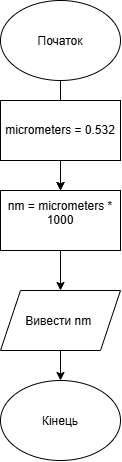

The diagram above was exported from draw.io. Its source (the exported page's mxGraphModel, read from the mxfile embedded in the PNG):
<mxGraphModel dx="1414" dy="795" grid="1" gridSize="10" guides="1" tooltips="1" connect="1" arrows="1" fold="1" page="1" pageScale="1" pageWidth="827" pageHeight="1169" math="0" shadow="0">
  <root>
    <mxCell id="0" />
    <mxCell id="1" parent="0" />
    <mxCell id="dviNKlOLPio4ZKE0NBz4-6" edge="1" parent="1" source="dviNKlOLPio4ZKE0NBz4-1" style="edgeStyle=orthogonalEdgeStyle;rounded=0;orthogonalLoop=1;jettySize=auto;html=1;" target="dviNKlOLPio4ZKE0NBz4-3" value="">
      <mxGeometry relative="1" as="geometry" />
    </mxCell>
    <mxCell id="dviNKlOLPio4ZKE0NBz4-1" parent="1" style="ellipse;whiteSpace=wrap;html=1;shapeInside=1;" value="Початок&lt;div&gt;&lt;br/&gt;&lt;/div&gt;" vertex="1">
      <mxGeometry height="80" width="120" x="340" y="170" as="geometry" />
    </mxCell>
    <mxCell id="dviNKlOLPio4ZKE0NBz4-7" edge="1" parent="1" source="dviNKlOLPio4ZKE0NBz4-2" style="edgeStyle=orthogonalEdgeStyle;rounded=0;orthogonalLoop=1;jettySize=auto;html=1;" target="dviNKlOLPio4ZKE0NBz4-3" value="">
      <mxGeometry relative="1" as="geometry" />
    </mxCell>
    <mxCell id="dviNKlOLPio4ZKE0NBz4-2" parent="1" style="rounded=0;whiteSpace=wrap;html=1;" value="micrometers = 0.532" vertex="1">
      <mxGeometry height="60" width="120" x="340" y="270" as="geometry" />
    </mxCell>
    <mxCell id="dviNKlOLPio4ZKE0NBz4-8" edge="1" parent="1" source="dviNKlOLPio4ZKE0NBz4-3" style="edgeStyle=orthogonalEdgeStyle;rounded=0;orthogonalLoop=1;jettySize=auto;html=1;" target="dviNKlOLPio4ZKE0NBz4-4" value="">
      <mxGeometry relative="1" as="geometry" />
    </mxCell>
    <mxCell id="dviNKlOLPio4ZKE0NBz4-3" parent="1" style="rounded=0;whiteSpace=wrap;html=1;" value="nm = micrometers * 1000&lt;div&gt;&lt;br&gt;&lt;/div&gt;" vertex="1">
      <mxGeometry height="60" width="120" x="340" y="360" as="geometry" />
    </mxCell>
    <mxCell id="dviNKlOLPio4ZKE0NBz4-10" edge="1" parent="1" source="dviNKlOLPio4ZKE0NBz4-4" style="edgeStyle=orthogonalEdgeStyle;rounded=0;orthogonalLoop=1;jettySize=auto;html=1;" target="dviNKlOLPio4ZKE0NBz4-9" value="">
      <mxGeometry relative="1" as="geometry" />
    </mxCell>
    <mxCell id="dviNKlOLPio4ZKE0NBz4-4" parent="1" style="shape=parallelogram;perimeter=parallelogramPerimeter;whiteSpace=wrap;html=1;shapeInside=1;fixedSize=1;" value="Вивести nm&amp;nbsp;" vertex="1">
      <mxGeometry height="60" width="120" x="340" y="460" as="geometry" />
    </mxCell>
    <mxCell id="dviNKlOLPio4ZKE0NBz4-9" parent="1" style="ellipse;whiteSpace=wrap;html=1;shapeInside=1;" value="Кінець&lt;div&gt;&lt;br/&gt;&lt;/div&gt;" vertex="1">
      <mxGeometry height="80" width="120" x="340" y="550" as="geometry" />
    </mxCell>
  </root>
</mxGraphModel>